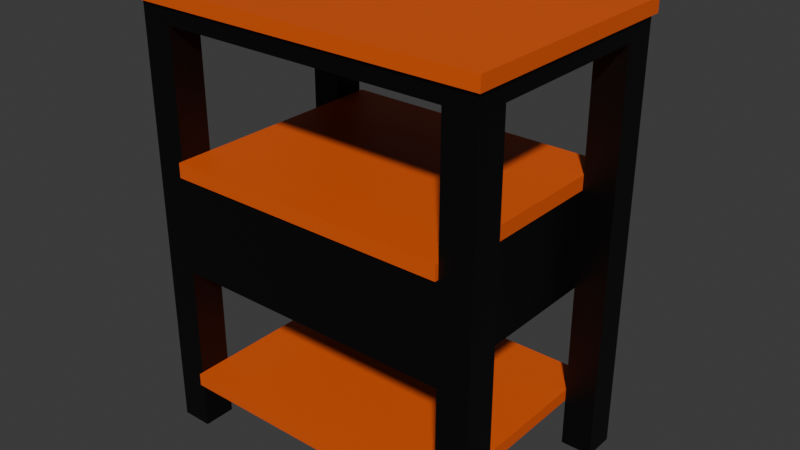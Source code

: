 # Source: night_stand.blend  (saved by Blender 4.0.36; exported with 4.5.12 LTS)
import bpy
from mathutils import Matrix  # noqa: F401  (used for matrix-valued properties, if any)

bpy.ops.wm.read_factory_settings(use_empty=True)
scene = bpy.context.scene
scene.name = 'Scene'

# ---- collections
col_collection = bpy.data.collections.new('Collection'); scene.collection.children.link(col_collection)

# ---- materials (node trees are filled in below, after node groups)
mat_black = bpy.data.materials.new('black')
mat_black.use_transparent_shadow = False
mat_black_001 = bpy.data.materials.new('black.001')
mat_black_001.use_transparent_shadow = False
mat_brown_001 = bpy.data.materials.new('brown.001')
mat_brown_001.use_transparent_shadow = False

# ---- material node trees
mat_black.use_nodes = True; mat_black.node_tree.nodes.clear()
_N = mat_black.node_tree.nodes; _L = mat_black.node_tree.links
n0 = _N.new('ShaderNodeBsdfPrincipled'); n0.name = 'Principled BSDF'; n0.location = (10, 300)
n0.inputs[0].default_value = (0.0, 0.0, 0.0, 1.0)
n0.inputs[3].default_value = 1.45
n1 = _N.new('ShaderNodeOutputMaterial'); n1.name = 'Material Output'; n1.location = (300, 300)
_L.new(n0.outputs[0], n1.inputs[0])
n1.is_active_output = True
mat_black_001.use_nodes = True; mat_black_001.node_tree.nodes.clear()
_N = mat_black_001.node_tree.nodes; _L = mat_black_001.node_tree.links
n0 = _N.new('ShaderNodeBsdfPrincipled'); n0.name = 'Principled BSDF'; n0.location = (10, 300)
n0.inputs[0].default_value = (0.0, 0.0, 0.0, 1.0)
n0.inputs[3].default_value = 1.45
n1 = _N.new('ShaderNodeOutputMaterial'); n1.name = 'Material Output'; n1.location = (300, 300)
_L.new(n0.outputs[0], n1.inputs[0])
n1.is_active_output = True
mat_brown_001.use_nodes = True; mat_brown_001.node_tree.nodes.clear()
_N = mat_brown_001.node_tree.nodes; _L = mat_brown_001.node_tree.links
n0 = _N.new('ShaderNodeBsdfPrincipled'); n0.name = 'Principled BSDF'; n0.location = (10, 300)
n0.inputs[0].default_value = (0.8006, 0.1079, 0.01193, 1.0)
n0.inputs[3].default_value = 1.45
n1 = _N.new('ShaderNodeOutputMaterial'); n1.name = 'Material Output'; n1.location = (300, 300)
_L.new(n0.outputs[0], n1.inputs[0])
n1.is_active_output = True

# ---- world
world_world = bpy.data.worlds.new('World'); scene.world = world_world
world_world.use_nodes = True; world_world.node_tree.nodes.clear()
_N = world_world.node_tree.nodes; _L = world_world.node_tree.links
n0 = _N.new('ShaderNodeOutputWorld'); n0.name = 'World Output'; n0.location = (300, 300)
n1 = _N.new('ShaderNodeBackground'); n1.name = 'Background'; n1.location = (10, 300)
n1.inputs[0].default_value = (0.05088, 0.05088, 0.05088, 1.0)
_L.new(n1.outputs[0], n0.inputs[0])
n0.is_active_output = True
world_world.color = (0.05088, 0.05088, 0.05088)
world_world.use_sun_shadow = False
world_world.sun_shadow_jitter_overblur = 0.0

# ---- meshes
me_torus_001 = bpy.data.meshes.new('Torus.001')
me_torus_001.from_pydata([(0.98, 0.0, 0.0), (0.9126, 0.0, 0.1626), (0.75, 0.0, 0.23), (0.5874, 0.0, 0.1626), (0.52, 0.0, 2.817e-17), (0.5874, 0.0, -0.1626), (0.75, 0.0, -0.23), (0.9126, 0.0, -0.1626), (-0.98, 8.567e-08, 0.0), (-0.9126, 7.979e-08, 0.1626), (-0.75, 6.557e-08, 0.23), (-0.5874, 5.135e-08, 0.1626), (-0.52, 4.546e-08, 2.817e-17), (-0.5874, 5.135e-08, -0.1626), (-0.75, 6.557e-08, -0.23), (-0.9126, 7.979e-08, -0.1626), (-0.8487, -0.49, 0.0), (-0.7904, -0.4563, 0.1626), (-0.6495, -0.375, 0.23), (-0.5087, -0.2937, 0.1626), (-0.4503, -0.26, 2.817e-17), (-0.5087, -0.2937, -0.1626), (-0.6495, -0.375, -0.23), (-0.7904, -0.4563, -0.1626), (-0.49, -0.8487, 0.0), (-0.4563, -0.7904, 0.1626), (-0.375, -0.6495, 0.23), (-0.2937, -0.5087, 0.1626), (-0.26, -0.4503, 2.817e-17), (-0.2937, -0.5087, -0.1626), (-0.375, -0.6495, -0.23), (-0.4563, -0.7904, -0.1626), (7.399e-08, -0.98, 0.0), (6.89e-08, -0.9126, 0.1626), (5.662e-08, -0.75, 0.23), (4.434e-08, -0.5874, 0.1626), (3.926e-08, -0.52, 2.817e-17), (4.434e-08, -0.5874, -0.1626), (5.662e-08, -0.75, -0.23), (6.89e-08, -0.9126, -0.1626), (0.49, -0.8487, 0.0), (0.4563, -0.7904, 0.1626), (0.375, -0.6495, 0.23), (0.2937, -0.5087, 0.1626), (0.26, -0.4503, 2.817e-17), (0.2937, -0.5087, -0.1626), (0.375, -0.6495, -0.23), (0.4563, -0.7904, -0.1626), (0.8487, -0.49, 0.0), (0.7904, -0.4563, 0.1626), (0.6495, -0.375, 0.23), (0.5087, -0.2937, 0.1626), (0.4503, -0.26, 2.817e-17), (0.5087, -0.2937, -0.1626), (0.6495, -0.375, -0.23), (0.7904, -0.4563, -0.1626)], [], [(8, 16, 17, 9), (9, 17, 18, 10), (10, 18, 19, 11), (11, 19, 20, 12), (12, 20, 21, 13), (13, 21, 22, 14), (14, 22, 23, 15), (15, 23, 16, 8), (16, 24, 25, 17), (17, 25, 26, 18), (18, 26, 27, 19), (19, 27, 28, 20), (20, 28, 29, 21), (21, 29, 30, 22), (22, 30, 31, 23), (23, 31, 24, 16), (24, 32, 33, 25), (25, 33, 34, 26), (26, 34, 35, 27), (27, 35, 36, 28), (28, 36, 37, 29), (29, 37, 38, 30), (30, 38, 39, 31), (31, 39, 32, 24), (32, 40, 41, 33), (33, 41, 42, 34), (34, 42, 43, 35), (35, 43, 44, 36), (36, 44, 45, 37), (37, 45, 46, 38), (38, 46, 47, 39), (39, 47, 40, 32), (40, 48, 49, 41), (41, 49, 50, 42), (42, 50, 51, 43), (43, 51, 52, 44), (44, 52, 53, 45), (45, 53, 54, 46), (46, 54, 55, 47), (47, 55, 48, 40), (48, 0, 1, 49), (49, 1, 2, 50), (50, 2, 3, 51), (51, 3, 4, 52), (52, 4, 5, 53), (53, 5, 6, 54), (54, 6, 7, 55), (55, 7, 0, 48)])
_uv = me_torus_001.uv_layers.new(name='UVMap')
_uv.uv.foreach_set('vector', [2.22e-16, 0.5, 0.08333, 0.5, 0.08333, 0.625, 2.22e-16, 0.625, 2.22e-16, 0.625, 0.08333, 0.625, 0.08333, 0.75, 2.22e-16, 0.75, 2.22e-16, 0.75, 0.08333, 0.75, 0.08333, 0.875, 2.22e-16, 0.875, 2.22e-16, 0.875, 0.08333, 0.875, 0.08333, 1.0, 2.22e-16, 1.0, 2.22e-16, 0.0, 0.08333, 0.0, 0.08333, 0.125, 2.22e-16, 0.125, 2.22e-16, 0.125, 0.08333, 0.125, 0.08333, 0.25, 2.22e-16, 0.25, 2.22e-16, 0.25, 0.08333, 0.25, 0.08333, 0.375, 2.22e-16, 0.375, 2.22e-16, 0.375, 0.08333, 0.375, 0.08333, 0.5, 2.22e-16, 0.5, 0.08333, 0.5, 0.1667, 0.5, 0.1667, 0.625, 0.08333, 0.625, 0.08333, 0.625, 0.1667, 0.625, 0.1667, 0.75, 0.08333, 0.75, 0.08333, 0.75, 0.1667, 0.75, 0.1667, 0.875, 0.08333, 0.875, 0.08333, 0.875, 0.1667, 0.875, 0.1667, 1.0, 0.08333, 1.0, 0.08333, 0.0, 0.1667, 0.0, 0.1667, 0.125, 0.08333, 0.125, 0.08333, 0.125, 0.1667, 0.125, 0.1667, 0.25, 0.08333, 0.25, 0.08333, 0.25, 0.1667, 0.25, 0.1667, 0.375, 0.08333, 0.375, 0.08333, 0.375, 0.1667, 0.375, 0.1667, 0.5, 0.08333, 0.5, 0.1667, 0.5, 0.25, 0.5, 0.25, 0.625, 0.1667, 0.625, 0.1667, 0.625, 0.25, 0.625, 0.25, 0.75, 0.1667, 0.75, 0.1667, 0.75, 0.25, 0.75, 0.25, 0.875, 0.1667, 0.875, 0.1667, 0.875, 0.25, 0.875, 0.25, 1.0, 0.1667, 1.0, 0.1667, 0.0, 0.25, 0.0, 0.25, 0.125, 0.1667, 0.125, 0.1667, 0.125, 0.25, 0.125, 0.25, 0.25, 0.1667, 0.25, 0.1667, 0.25, 0.25, 0.25, 0.25, 0.375, 0.1667, 0.375, 0.1667, 0.375, 0.25, 0.375, 0.25, 0.5, 0.1667, 0.5, 0.25, 0.5, 0.3333, 0.5, 0.3333, 0.625, 0.25, 0.625, 0.25, 0.625, 0.3333, 0.625, 0.3333, 0.75, 0.25, 0.75, 0.25, 0.75, 0.3333, 0.75, 0.3333, 0.875, 0.25, 0.875, 0.25, 0.875, 0.3333, 0.875, 0.3333, 1.0, 0.25, 1.0, 0.25, 0.0, 0.3333, 0.0, 0.3333, 0.125, 0.25, 0.125, 0.25, 0.125, 0.3333, 0.125, 0.3333, 0.25, 0.25, 0.25, 0.25, 0.25, 0.3333, 0.25, 0.3333, 0.375, 0.25, 0.375, 0.25, 0.375, 0.3333, 0.375, 0.3333, 0.5, 0.25, 0.5, 0.3333, 0.5, 0.4167, 0.5, 0.4167, 0.625, 0.3333, 0.625, 0.3333, 0.625, 0.4167, 0.625, 0.4167, 0.75, 0.3333, 0.75, 0.3333, 0.75, 0.4167, 0.75, 0.4167, 0.875, 0.3333, 0.875, 0.3333, 0.875, 0.4167, 0.875, 0.4167, 1.0, 0.3333, 1.0, 0.3333, 0.0, 0.4167, 0.0, 0.4167, 0.125, 0.3333, 0.125, 0.3333, 0.125, 0.4167, 0.125, 0.4167, 0.25, 0.3333, 0.25, 0.3333, 0.25, 0.4167, 0.25, 0.4167, 0.375, 0.3333, 0.375, 0.3333, 0.375, 0.4167, 0.375, 0.4167, 0.5, 0.3333, 0.5, 0.4167, 0.5, 0.5, 0.5, 0.5, 0.625, 0.4167, 0.625, 0.4167, 0.625, 0.5, 0.625, 0.5, 0.75, 0.4167, 0.75, 0.4167, 0.75, 0.5, 0.75, 0.5, 0.875, 0.4167, 0.875, 0.4167, 0.875, 0.5, 0.875, 0.5, 1.0, 0.4167, 1.0, 0.4167, 0.0, 0.5, 0.0, 0.5, 0.125, 0.4167, 0.125, 0.4167, 0.125, 0.5, 0.125, 0.5, 0.25, 0.4167, 0.25, 0.4167, 0.25, 0.5, 0.25, 0.5, 0.375, 0.4167, 0.375, 0.4167, 0.375, 0.5, 0.375, 0.5, 0.5, 0.4167, 0.5])
me_torus_001.materials.append(mat_black)
me_torus_001.update()
me_cube_004 = bpy.data.meshes.new('Cube.004')
me_cube_004.from_pydata([(-1.0, -1.0, -1.0), (-1.0, -1.0, 0.6861), (-1.0, 1.0, -1.0), (-1.0, 1.0, 0.6861), (-1.0, -0.7237, -1.0), (-1.0, 0.7237, -1.0), (-1.0, 0.7237, 0.6861), (-1.0, -0.7237, 0.6861), (-0.8206, 0.7237, 0.6861), (-0.8206, -0.7237, 0.6861), (-0.8206, -1.0, 0.6861), (-0.8206, -1.0, -1.0), (-0.8206, 1.0, 0.6861), (-0.8206, 1.0, -1.0), (-1.0, -1.0, -0.8657), (-1.0, 1.0, -0.8657), (-1.0, 0.7237, -0.8657), (-1.0, -0.7237, -0.8657), (-0.8206, 1.0, -0.8657), (-0.8206, -1.0, -0.8657), (-1.0, -1.0, -0.7609), (-1.0, -0.7237, -0.7609), (-0.8206, 1.0, -0.7609), (-1.0, 1.0, -0.7609), (-1.0, 0.7237, -0.7609), (-0.8206, -1.0, -0.7609), (-1.0, -1.0, 0.5667), (-1.0, -0.7237, 0.5667), (-0.8206, 1.0, 0.5667), (-1.0, 1.0, 0.5667), (-1.0, 0.7237, 0.5667), (-0.8206, -1.0, 0.5667), (-1.0, 1.0, -0.334), (-1.0, 0.7237, -0.334), (-0.8206, -1.0, -0.334), (-1.0, -1.0, -0.334), (-1.0, -0.7237, -0.334), (-0.8206, 1.0, -0.334), (-1.0, -1.0, 0.09568), (-1.0, -0.7237, 0.09568), (-0.8206, 1.0, 0.09568), (-1.0, 1.0, 0.09568), (-1.0, 0.7237, 0.09568), (-0.8206, -1.0, 0.09568), (-1.0, -1.0, -0.9988), (-1.0, -0.7237, -0.9988), (-1.0, 0.7237, -0.9988), (-1.0, 1.0, -0.9988), (-0.8206, -0.7237, -0.9988), (-0.8206, -1.0, -0.9988), (-0.8206, 1.0, -0.9988), (-0.8206, 0.7237, -0.9988), (-1.0, 1.0, 0.03967), (-1.0, 0.7237, 0.03967), (-0.8206, -1.0, 0.03967), (-1.0, -1.0, 0.03967), (-1.0, -0.7237, 0.03967), (-0.8206, 1.0, 0.03967), (-1.0, -1.0, 0.6336), (-1.0, -0.7237, 0.6336), (-0.8206, 1.0, 0.6336), (-1.0, 1.0, 0.6336), (-1.0, 0.7237, 0.6336), (-0.8206, -1.0, 0.6336), (-1.0, 1.0, -0.8093), (-1.0, 0.7237, -0.8093), (-0.8206, -1.0, -0.8093), (-1.0, -1.0, -0.8093), (-1.0, -0.7237, -0.8093), (-0.8206, 1.0, -0.8093), (0.0, -0.7237, 0.6861), (0.0, -1.0, 0.6861), (0.0, 1.0, 0.6861), (0.0, 0.7237, 0.6861), (0.0, 1.0, -0.7609), (0.0, -1.0, -0.7609), (0.0, -1.0, 0.5667), (0.0, 1.0, 0.5667), (0.0, -1.0, -0.334), (0.0, 1.0, -0.334), (0.0, 1.0, 0.09568), (0.0, -1.0, 0.09568), (0.0, 0.7237, 0.5667), (0.0, -0.7237, 0.5667), (0.0, 1.0, 0.03967), (0.0, -1.0, 0.03967), (0.0, 1.0, 0.6336), (0.0, -1.0, 0.6336), (0.0, 1.0, -0.8093), (0.0, -1.0, -0.8093), (-0.8206, 1.0, 0.03967), (-0.8206, 1.0, 0.09568), (0.0, 1.0, 0.09568), (-0.8206, -1.0, 0.09568), (-0.8206, -1.0, 0.03967), (0.0, 1.0, 0.03967), (0.0, -1.0, 0.09568), (0.0, -1.0, 0.03967), (-1.0, -1.032, 0.6336), (-1.0, -1.032, 0.6861), (-0.8206, 1.032, 0.6336), (-0.8206, 1.032, 0.6861), (-1.0, 1.032, 0.6861), (-0.8206, -1.032, 0.6861), (-0.8206, 1.032, -0.8093), (-0.8206, 1.032, -0.7609), (0.0, 1.032, -0.7609), (-1.0, 1.032, 0.6336), (-0.8206, -1.032, 0.6336), (0.0, 1.032, 0.6336), (-0.8206, -1.032, -0.7609), (-0.8206, -1.032, -0.8093), (0.0, 1.032, -0.8093), (0.0, -1.032, 0.6861), (0.0, 1.032, 0.6861), (0.0, -1.032, -0.7609), (0.0, -1.032, 0.6336), (0.0, -1.032, -0.8093), (-0.8206, 1.032, 0.03967), (-0.8206, 1.032, 0.09568), (0.0, 1.032, 0.09568), (-0.8206, -1.032, 0.09568), (-0.8206, -1.032, 0.03967), (0.0, 1.032, 0.03967), (0.0, -1.032, 0.09568), (0.0, -1.032, 0.03967), (-1.021, -1.0, 0.6336), (-1.021, -1.0, 0.6861), (-1.021, 0.7237, 0.6861), (-1.021, -0.7237, 0.6861), (-1.021, -0.7237, 0.6336), (-1.021, 1.0, 0.6861), (-1.021, 1.0, 0.6336), (-1.021, 0.7237, 0.6336), (-1.0, -1.032, 0.6336), (-1.0, -1.032, 0.6861), (-1.021, -1.032, 0.6336), (-1.021, -1.032, 0.6861), (-1.021, 1.032, 0.686), (-1.0, 1.032, 0.686), (-1.0, 1.032, 0.6335), (-1.021, 1.032, 0.6335)], [], [(6, 8, 51, 46), (8, 12, 50, 51), (93, 94, 122, 121), (59, 58, 126, 130), (91, 92, 120, 119), (7, 9, 8, 6), (61, 62, 133, 132), (70, 73, 8, 9), (0, 14, 17, 4), (11, 19, 14, 0), (5, 16, 15, 2), (2, 15, 18, 13), (67, 20, 21, 68), (66, 25, 20, 67), (65, 24, 23, 64), (64, 23, 22, 69), (86, 77, 28, 60), (62, 30, 27, 59), (38, 26, 27, 39), (43, 31, 26, 38), (42, 30, 29, 41), (41, 29, 28, 40), (23, 32, 37, 22), (24, 33, 32, 23), (25, 34, 35, 20), (20, 35, 36, 21), (84, 79, 37, 57), (52, 41, 40, 57), (53, 42, 41, 52), (55, 38, 39, 56), (48, 45, 44, 49), (50, 47, 46, 51), (9, 7, 45, 48), (10, 9, 48, 49), (88, 89, 66, 69), (80, 40, 43, 81), (82, 77, 28, 29, 30), (10, 1, 7, 9), (8, 6, 3, 12), (35, 55, 56, 36), (34, 54, 55, 35), (33, 53, 52, 32), (32, 52, 57, 37), (54, 57, 90, 94), (3, 61, 140, 139), (60, 61, 107, 100), (26, 58, 59, 27), (31, 63, 58, 26), (30, 62, 61, 29), (29, 61, 60, 28), (15, 64, 69, 18), (16, 65, 64, 15), (19, 66, 67, 14), (14, 67, 68, 17), (74, 22, 25, 75), (10, 1, 99, 103), (22, 69, 66, 25), (84, 57, 90, 95), (57, 54, 34, 37), (54, 43, 38, 55), (30, 82, 83, 27), (54, 85, 97, 94), (54, 34, 78, 85), (63, 31, 76, 87), (27, 31, 76, 83), (90, 91, 119, 118), (12, 8, 73, 72), (69, 22, 105, 104), (9, 10, 71, 70), (58, 63, 108, 98), (93, 94, 90, 91), (88, 69, 104, 112), (40, 43, 93, 91), (81, 43, 93, 96), (40, 80, 92, 91), (107, 102, 101, 100), (108, 103, 99, 98), (114, 109, 100, 101), (106, 112, 104, 105), (110, 111, 117, 115), (103, 108, 116, 113), (120, 123, 118, 119), (121, 122, 125, 124), (95, 90, 118, 123), (25, 66, 111, 110), (63, 87, 116, 108), (22, 74, 106, 105), (66, 89, 117, 111), (71, 10, 103, 113), (96, 93, 121, 124), (61, 3, 102, 107), (12, 72, 114, 101), (94, 97, 125, 122), (1, 58, 98, 99), (75, 25, 110, 115), (86, 60, 100, 109), (3, 12, 101, 102), (133, 128, 131, 132), (126, 127, 129, 130), (128, 133, 130, 129), (62, 59, 130, 133), (6, 3, 131, 128), (1, 7, 129, 127), (7, 6, 128, 129), (1, 127, 137, 135), (134, 135, 137, 136), (127, 126, 136, 137), (126, 58, 134, 136), (58, 1, 135, 134), (139, 140, 141, 138), (132, 131, 138, 141), (61, 132, 141, 140), (131, 3, 139, 138), (95, 97, 94, 90), (79, 78, 34, 37)])
me_cube_004.polygons.foreach_set('material_index', [0, 0, 1, 1, 1, 1, 1, 1, 0, 0, 0, 0, 0, 0, 0, 0, 0, 0, 0, 0, 0, 0, 0, 0, 0, 0, 0, 0, 0, 0, 0, 0, 0, 0, 1, 1, 0, 1, 1, 0, 0, 0, 0, 0, 1, 1, 0, 0, 0, 0, 0, 0, 0, 0, 1, 1, 1, 0, 0, 0, 0, 0, 0, 0, 0, 1, 1, 0, 1, 1, 1, 1, 1, 1, 1, 1, 1, 1, 1, 1, 1, 1, 1, 1, 1, 1, 1, 1, 1, 1, 1, 1, 1, 1, 1, 1, 1, 1, 1, 1, 1, 1, 1, 1, 1, 1, 1, 1, 1, 1, 1, 1, 1, 1, 0])
_uv = me_cube_004.uv_layers.new(name='UVMap')
_uv.uv.foreach_set('vector', [0.875, 0.5345, 0.8526, 0.5345, 0.8526, 0.5345, 0.875, 0.5345, 0.8526, 0.5345, 0.8526, 0.5, 0.8526, 0.5, 0.8526, 0.5345, 0.0, 0.0, 0.0, 0.0, 0.0, 0.0, 0.0, 0.0, 0.6184, 0.03453, 0.6184, 0.0, 0.6184, 0.0, 0.6184, 0.03453, 0.0, 0.0, 0.0, 0.0, 0.0, 0.0, 0.0, 0.0, 0.875, 0.7155, 0.8526, 0.7155, 0.8526, 0.5345, 0.875, 0.5345, 0.6184, 0.25, 0.6184, 0.2155, 0.6184, 0.2155, 0.6184, 0.25, 0.75, 0.7155, 0.75, 0.5345, 0.8526, 0.5345, 0.8526, 0.7155, 0.375, 0.0, 0.3918, 0.0, 0.3918, 0.03453, 0.375, 0.03453, 0.375, 0.9776, 0.3918, 0.9776, 0.3918, 1.0, 0.375, 1.0, 0.375, 0.2155, 0.3918, 0.2155, 0.3918, 0.25, 0.375, 0.25, 0.375, 0.25, 0.3918, 0.25, 0.3918, 0.2724, 0.375, 0.2724, 0.3981, 0.0, 0.4049, 0.0, 0.4049, 0.03453, 0.3981, 0.03453, 0.3981, 0.9776, 0.4049, 0.9776, 0.4049, 1.0, 0.3981, 1.0, 0.3981, 0.2155, 0.4049, 0.2155, 0.4049, 0.25, 0.3981, 0.25, 0.3981, 0.25, 0.4049, 0.25, 0.4049, 0.2724, 0.3981, 0.2724, 0.6184, 0.375, 0.6101, 0.375, 0.6101, 0.2724, 0.6184, 0.2724, 0.6184, 0.2155, 0.6101, 0.2155, 0.6101, 0.03453, 0.6184, 0.03453, 0.5169, 0.0, 0.6101, 0.0, 0.6101, 0.03453, 0.5169, 0.03453, 0.5169, 0.9776, 0.6101, 0.9776, 0.6101, 1.0, 0.5169, 1.0, 0.5169, 0.2155, 0.6101, 0.2155, 0.6101, 0.25, 0.5169, 0.25, 0.5169, 0.25, 0.6101, 0.25, 0.6101, 0.2724, 0.5169, 0.2724, 0.4049, 0.25, 0.5038, 0.25, 0.5038, 0.2724, 0.4049, 0.2724, 0.4049, 0.2155, 0.5038, 0.2155, 0.5038, 0.25, 0.4049, 0.25, 0.4049, 0.9776, 0.5038, 0.9776, 0.5038, 1.0, 0.4049, 1.0, 0.4049, 0.0, 0.5038, 0.0, 0.5038, 0.03453, 0.4049, 0.03453, 0.5157, 0.375, 0.5038, 0.375, 0.5038, 0.2724, 0.5157, 0.2724, 0.5157, 0.25, 0.5169, 0.25, 0.5169, 0.2724, 0.5157, 0.2724, 0.5157, 0.2155, 0.5169, 0.2155, 0.5169, 0.25, 0.5157, 0.25, 0.5157, 0.0, 0.5169, 0.0, 0.5169, 0.03453, 0.5157, 0.03453, 0.8526, 0.7155, 0.875, 0.7155, 0.875, 0.75, 0.8526, 0.75, 0.8526, 0.5, 0.875, 0.5, 0.875, 0.5345, 0.8526, 0.5345, 0.8526, 0.7155, 0.875, 0.7155, 0.875, 0.7155, 0.8526, 0.7155, 0.8526, 0.75, 0.8526, 0.7155, 0.8526, 0.7155, 0.8526, 0.75, 0.3981, 0.375, 0.3981, 0.875, 0.3981, 0.9776, 0.3981, 0.2724, 0.0, 0.0, 0.0, 0.0, 0.5169, 0.9776, 0.2584, 0.4888, 0.0, 0.0, 0.0, 0.0, 0.0, 0.0, 0.0, 0.0, 0.0, 0.0, 0.0, 0.0, 0.0, 0.0, 0.0, 0.0, 0.0, 0.0, 0.0, 0.0, 0.0, 0.0, 0.0, 0.0, 0.0, 0.0, 0.5038, 0.0, 0.5157, 0.0, 0.5157, 0.03453, 0.5038, 0.03453, 0.5038, 0.9776, 0.5157, 0.9776, 0.5157, 1.0, 0.5038, 1.0, 0.5038, 0.2155, 0.5157, 0.2155, 0.5157, 0.25, 0.5038, 0.25, 0.5038, 0.25, 0.5157, 0.25, 0.5157, 0.2724, 0.5038, 0.2724, 0.0, 0.0, 0.0, 0.0, 0.0, 0.0, 0.0, 0.0, 0.625, 0.25, 0.6184, 0.25, 0.6184, 0.25, 0.625, 0.25, 0.6184, 0.2724, 0.6184, 0.25, 0.6184, 0.25, 0.6184, 0.2724, 0.6101, 0.0, 0.6184, 0.0, 0.6184, 0.03453, 0.6101, 0.03453, 0.6101, 0.9776, 0.6184, 0.9776, 0.6184, 1.0, 0.6101, 1.0, 0.6101, 0.2155, 0.6184, 0.2155, 0.6184, 0.25, 0.6101, 0.25, 0.6101, 0.25, 0.6184, 0.25, 0.6184, 0.2724, 0.6101, 0.2724, 0.3918, 0.25, 0.3981, 0.25, 0.3981, 0.2724, 0.3918, 0.2724, 0.3918, 0.2155, 0.3981, 0.2155, 0.3981, 0.25, 0.3918, 0.25, 0.3918, 0.9776, 0.3981, 0.9776, 0.3981, 1.0, 0.3918, 1.0, 0.3918, 0.0, 0.3981, 0.0, 0.3981, 0.03453, 0.3918, 0.03453, 0.4049, 0.375, 0.4049, 0.2724, 0.4049, 0.9776, 0.4049, 0.875, 0.0, 0.0, 0.0, 0.0, 0.0, 0.0, 0.0, 0.0, 0.4049, 0.2724, 0.3981, 0.2724, 0.3981, 0.9776, 0.4049, 0.9776, 0.5157, 0.375, 0.5157, 0.2724, 0.5157, 0.2724, 0.5157, 0.375, 0.0, 0.0, 0.0, 0.0, 0.5038, 0.9776, 0.5038, 0.2724, 0.5157, 0.9776, 0.5169, 0.9776, 0.5169, 1.0, 0.5157, 1.0, 0.6101, 0.2155, 0.6101, 0.375, 0.6101, 0.375, 0.6101, 0.03453, 0.5157, 0.9776, 0.5157, 0.875, 0.5157, 0.875, 0.5157, 0.9776, 0.5157, 0.9776, 0.5038, 0.9776, 0.5038, 0.875, 0.5157, 0.875, 0.6184, 0.9776, 0.6101, 0.9776, 0.6101, 0.875, 0.6184, 0.875, 0.0, 0.0, 0.0, 0.0, 0.0, 0.0, 0.0, 0.0, 0.0, 0.0, 0.0, 0.0, 0.0, 0.0, 0.0, 0.0, 0.8526, 0.5, 0.8526, 0.5345, 0.75, 0.5345, 0.75, 0.5, 0.3981, 0.2724, 0.4049, 0.2724, 0.4049, 0.2724, 0.3981, 0.2724, 0.8526, 0.7155, 0.8526, 0.75, 0.75, 0.75, 0.75, 0.7155, 0.6184, 1.0, 0.6184, 0.9776, 0.6184, 0.9776, 0.6184, 1.0, 0.0, 0.0, 0.0, 0.0, 0.0, 0.0, 0.0, 0.0, 0.3981, 0.375, 0.3981, 0.2724, 0.3981, 0.2724, 0.3981, 0.375, 0.0, 0.0, 0.5169, 0.9776, 0.5169, 0.9776, 0.0, 0.0, 0.2584, 0.4888, 0.5169, 0.9776, 0.5169, 0.9776, 0.2584, 0.4888, 0.0, 0.0, 0.0, 0.0, 0.0, 0.0, 0.0, 0.0, 0.6184, 0.25, 0.625, 0.25, 0.625, 0.2724, 0.6184, 0.2724, 0.6184, 0.9776, 0.625, 0.9776, 0.625, 1.0, 0.6184, 1.0, 0.625, 0.375, 0.6184, 0.375, 0.6184, 0.2724, 0.625, 0.2724, 0.4049, 0.375, 0.3981, 0.375, 0.3981, 0.2724, 0.4049, 0.2724, 0.4049, 0.9776, 0.3981, 0.9776, 0.3981, 0.875, 0.4049, 0.875, 0.625, 0.9776, 0.6184, 0.9776, 0.6184, 0.875, 0.625, 0.875, 0.5169, 0.375, 0.5157, 0.375, 0.5157, 0.2724, 0.5169, 0.2724, 0.5169, 0.9776, 0.5157, 0.9776, 0.5157, 0.875, 0.5169, 0.875, 0.5157, 0.375, 0.5157, 0.2724, 0.5157, 0.2724, 0.5157, 0.375, 0.4049, 0.9776, 0.3981, 0.9776, 0.3981, 0.9776, 0.4049, 0.9776, 0.6184, 0.9776, 0.6184, 0.875, 0.6184, 0.875, 0.6184, 0.9776, 0.4049, 0.2724, 0.4049, 0.375, 0.4049, 0.375, 0.4049, 0.2724, 0.3981, 0.9776, 0.3981, 0.875, 0.3981, 0.875, 0.3981, 0.9776, 0.75, 0.75, 0.8526, 0.75, 0.8526, 0.75, 0.75, 0.75, 0.2584, 0.4888, 0.5169, 0.9776, 0.5169, 0.9776, 0.2584, 0.4888, 0.6184, 0.25, 0.625, 0.25, 0.625, 0.25, 0.6184, 0.25, 0.8526, 0.5, 0.75, 0.5, 0.75, 0.5, 0.8526, 0.5, 0.5157, 0.9776, 0.5157, 0.875, 0.5157, 0.875, 0.5157, 0.9776, 0.625, 0.0, 0.6184, 0.0, 0.6184, 0.0, 0.625, 0.0, 0.4049, 0.875, 0.4049, 0.9776, 0.4049, 0.9776, 0.4049, 0.875, 0.6184, 0.375, 0.6184, 0.2724, 0.6184, 0.2724, 0.6184, 0.375, 0.0, 0.0, 0.0, 0.0, 0.0, 0.0, 0.0, 0.0, 0.6184, 0.2155, 0.625, 0.2155, 0.625, 0.25, 0.6184, 0.25, 0.6184, 0.0, 0.625, 0.0, 0.625, 0.03453, 0.6184, 0.03453, 0.625, 0.2155, 0.6184, 0.2155, 0.6184, 0.03453, 0.625, 0.03453, 0.6184, 0.2155, 0.6184, 0.03453, 0.6184, 0.03453, 0.6184, 0.2155, 0.0, 0.0, 0.0, 0.0, 0.0, 0.0, 0.0, 0.0, 0.0, 0.0, 0.0, 0.0, 0.0, 0.0, 0.0, 0.0, 0.875, 0.7155, 0.875, 0.5345, 0.875, 0.5345, 0.875, 0.7155, 0.0, 0.0, 0.0, 0.0, 0.0, 0.0, 0.0, 0.0, 0.6184, 0.0, 0.625, 0.0, 0.625, 0.0, 0.6184, 0.0, 0.625, 0.0, 0.6184, 0.0, 0.6184, 0.0, 0.625, 0.0, 0.6184, 0.0, 0.6184, 0.0, 0.6184, 0.0, 0.6184, 0.0, 0.6184, 0.0, 0.625, 0.0, 0.625, 0.0, 0.6184, 0.0, 0.625, 0.25, 0.6184, 0.25, 0.6184, 0.25, 0.625, 0.25, 0.6184, 0.25, 0.625, 0.25, 0.625, 0.25, 0.6184, 0.25, 0.6184, 0.25, 0.6184, 0.25, 0.6184, 0.25, 0.6184, 0.25, 0.0, 0.0, 0.0, 0.0, 0.0, 0.0, 0.0, 0.0, 0.0, 0.0, 0.0, 0.0, 0.0, 0.0, 0.0, 0.0, 0.5038, 0.375, 0.5038, 0.875, 0.5038, 0.9776, 0.5038, 0.2724])
me_cube_004.materials.append(mat_black_001)
me_cube_004.materials.append(mat_brown_001)
me_cube_004.update()

# ---- objects
ob_torus_001 = bpy.data.objects.new('Torus.001', me_torus_001)
ob_cube = bpy.data.objects.new('Cube', me_cube_004)

# ---- transforms, parenting, visibility, modifiers, constraints
ob_torus_001.location = (-3.779e-08, 0.4784, -0.105)
ob_torus_001.rotation_euler = (0.0, -0.0, -3.142)
ob_torus_001.scale = (0.3024, 0.1764, 0.1764)
ob_cube.location = (3.779e-08, 0.0, 0.0)
ob_cube.rotation_euler = (0.0, -0.0, -3.142)
ob_cube.scale = (0.8021, 0.5389, 1.201)
_m = ob_cube.modifiers.new('Mirror', 'MIRROR')
_m.use_clip = True

# ---- collection membership
col_collection.objects.link(ob_torus_001)
col_collection.objects.link(ob_cube)

# ---- scene / render settings (as saved in the file)
scene.frame_start = 1; scene.frame_end = 250; scene.frame_set(1)
scene.render.engine = 'BLENDER_EEVEE_NEXT'
scene.cycles.sampling_pattern = 'TABULATED_SOBOL'
bpy.context.view_layer.update()

# ---- added for rendering (the .blend has no active camera and no usable light): camera, sun
cam_auto = bpy.data.cameras.new('AutoCamera')
cam_auto.lens = 50.0
cam_auto.sensor_width = 36.0
cam_auto.clip_end = 1000.0
ob_auto_camera = bpy.data.objects.new('AutoCamera', cam_auto)
scene.collection.objects.link(ob_auto_camera)
ob_auto_camera.location = (2.65592, -3.13956, 1.93627)
ob_auto_camera.rotation_euler = (1.09748, -7.21219e-08, 0.694738)
scene.camera = ob_auto_camera
light_auto_sun = bpy.data.lights.new('AutoSun', 'SUN')
light_auto_sun.energy = 3.0
light_auto_sun.angle = 0.0523599
ob_auto_sun = bpy.data.objects.new('AutoSun', light_auto_sun)
scene.collection.objects.link(ob_auto_sun)
ob_auto_sun.rotation_euler = (0.872665, 0.174533, 0.523599)
bpy.context.view_layer.update()
